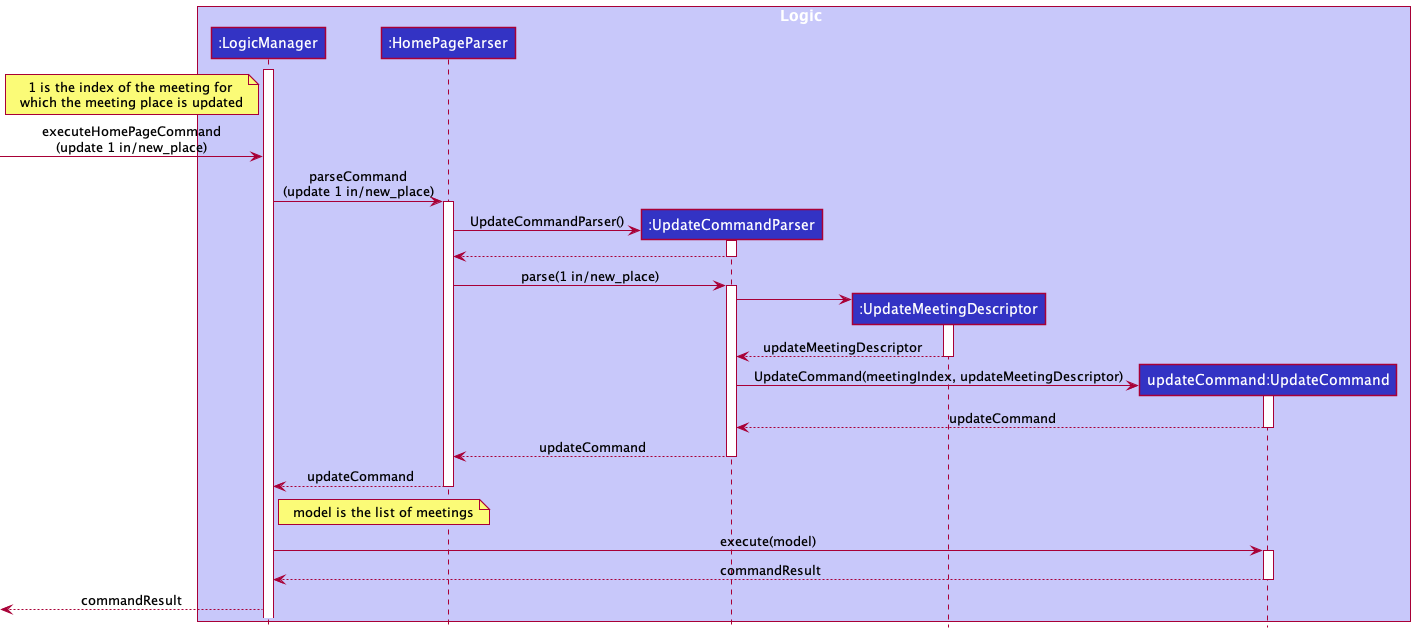

The diagram above was rendered by PlantUML. Its source (embedded in the PNG):
@startuml
!include Style.puml
hide footbox

box Logic LOGIC_COLOR_T1
participant ":LogicManager" as LogicManager LOGIC_COLOR
participant ":HomePageParser" as HomePageParser LOGIC_COLOR
participant ":UpdateCommandParser" as UpdateCommandParser LOGIC_COLOR
participant ":UpdateMeetingDescriptor" as UpdateMeetingDescriptor LOGIC_COLOR
participant "updateCommand:UpdateCommand" as updateCommand LOGIC_COLOR
end box

activate LogicManager

note left of LogicManager: 1 is the index of the meeting for \nwhich the meeting place is updated

-> LogicManager : executeHomePageCommand\n(update 1 in/new_place)
LogicManager -> HomePageParser : parseCommand\n(update 1 in/new_place)
activate HomePageParser
HomePageParser -> UpdateCommandParser ** : UpdateCommandParser()
activate UpdateCommandParser
UpdateCommandParser --> HomePageParser
deactivate UpdateCommandParser
HomePageParser -> UpdateCommandParser : parse(1 in/new_place)
activate UpdateCommandParser
UpdateCommandParser -> UpdateMeetingDescriptor **
activate UpdateMeetingDescriptor
UpdateMeetingDescriptor --> UpdateCommandParser :updateMeetingDescriptor
deactivate UpdateMeetingDescriptor
UpdateCommandParser -> updateCommand ** : UpdateCommand(meetingIndex, updateMeetingDescriptor)
activate updateCommand
updateCommand --> UpdateCommandParser :updateCommand
deactivate updateCommand

UpdateCommandParser --> HomePageParser : updateCommand
deactivate UpdateCommandParser
HomePageParser --> LogicManager : updateCommand
deactivate HomePageParser

note right of LogicManager : model is the list of meetings

LogicManager -> updateCommand : execute(model)
activate updateCommand
updateCommand --> LogicManager : commandResult
deactivate updateCommand
<-- LogicManager: commandResult
@enduml